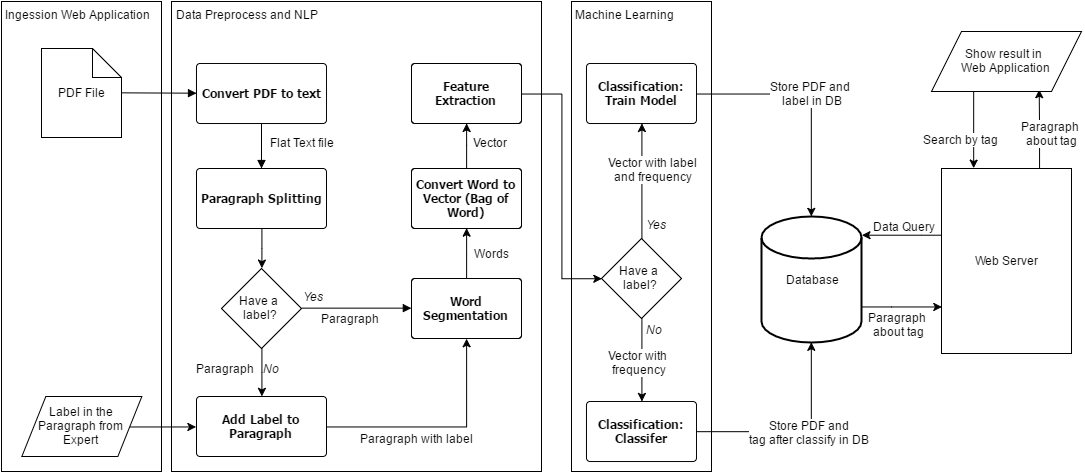

The diagram above was exported from draw.io. Its source (the exported page's mxGraphModel, read from the mxfile embedded in the PNG):
<mxGraphModel dx="2009" dy="901" grid="1" gridSize="10" guides="1" tooltips="1" connect="1" arrows="1" fold="1" page="0" pageScale="1" pageWidth="826" pageHeight="1169" background="none" math="0" shadow="0">
  <root>
    <mxCell id="0" style=";html=1;" />
    <mxCell id="1" style=";html=1;" parent="0" />
    <mxCell id="173" value="" style="whiteSpace=wrap;html=1;gradientColor=none;fillColor=none;" vertex="1" parent="1">
      <mxGeometry x="-40" y="290" width="160" height="470" as="geometry" />
    </mxCell>
    <mxCell id="175" value="" style="whiteSpace=wrap;html=1;gradientColor=none;fillColor=none;" vertex="1" parent="1">
      <mxGeometry x="130" y="290" width="370" height="470" as="geometry" />
    </mxCell>
    <mxCell id="148" value="" style="whiteSpace=wrap;html=1;fillColor=none;gradientColor=none;" vertex="1" parent="1">
      <mxGeometry x="530" y="290" width="140" height="470" as="geometry" />
    </mxCell>
    <mxCell id="158" style="edgeStyle=orthogonalEdgeStyle;rounded=0;html=1;jettySize=auto;orthogonalLoop=1;" edge="1" parent="1" source="146" target="91">
      <mxGeometry relative="1" as="geometry" />
    </mxCell>
    <mxCell id="180" value="Vector with &amp;nbsp;&lt;div&gt;frequency&amp;nbsp;&lt;/div&gt;" style="text;html=1;resizable=0;points=[];align=center;verticalAlign=middle;labelBackgroundColor=#ffffff;" vertex="1" connectable="0" parent="158">
      <mxGeometry x="0.0361" y="-2" relative="1" as="geometry">
        <mxPoint as="offset" />
      </mxGeometry>
    </mxCell>
    <mxCell id="187" style="edgeStyle=orthogonalEdgeStyle;rounded=0;html=1;entryX=0.5;entryY=0;entryPerimeter=0;jettySize=auto;orthogonalLoop=1;" edge="1" parent="1" source="86" target="116">
      <mxGeometry relative="1" as="geometry" />
    </mxCell>
    <mxCell id="188" value="Store PDF and&amp;nbsp;&lt;div&gt;label in DB&lt;/div&gt;" style="text;html=1;resizable=0;points=[];align=center;verticalAlign=middle;labelBackgroundColor=#ffffff;" vertex="1" connectable="0" parent="187">
      <mxGeometry x="-0.3193" y="1" relative="1" as="geometry">
        <mxPoint x="34" as="offset" />
      </mxGeometry>
    </mxCell>
    <mxCell id="86" value="Classification: Train Model" style="shape=mxgraph.flowchart.process;fillColor=#FFFFFF;strokeColor=#000000;strokeWidth=1;whiteSpace=wrap;gradientColor=none;gradientDirection=north;fontColor=#000000;fontStyle=1;fontFamily=Tahoma;html=1;" vertex="1" parent="1">
      <mxGeometry x="545" y="352" width="110" height="60" as="geometry" />
    </mxCell>
    <mxCell id="189" style="edgeStyle=orthogonalEdgeStyle;rounded=0;html=1;exitX=1;exitY=0.5;exitPerimeter=0;entryX=0.5;entryY=1;entryPerimeter=0;jettySize=auto;orthogonalLoop=1;" edge="1" parent="1" source="91" target="116">
      <mxGeometry relative="1" as="geometry" />
    </mxCell>
    <mxCell id="191" value="Store PDF and&amp;nbsp;&lt;div&gt;tag after classify in DB&amp;nbsp;&lt;/div&gt;" style="text;html=1;resizable=0;points=[];align=center;verticalAlign=middle;labelBackgroundColor=#ffffff;" vertex="1" connectable="0" parent="189">
      <mxGeometry x="0.1149" relative="1" as="geometry">
        <mxPoint as="offset" />
      </mxGeometry>
    </mxCell>
    <mxCell id="91" value="Classification: Classifer" style="shape=mxgraph.flowchart.process;fillColor=#FFFFFF;strokeColor=#000000;strokeWidth=1;whiteSpace=wrap;gradientColor=none;gradientDirection=north;fontColor=#000000;fontStyle=1;fontFamily=Tahoma;html=1;" vertex="1" parent="1">
      <mxGeometry x="545" y="690" width="110" height="60" as="geometry" />
    </mxCell>
    <mxCell id="93" value="Convert PDF to text" style="shape=mxgraph.flowchart.process;fillColor=#FFFFFF;strokeColor=#000000;strokeWidth=1;whiteSpace=wrap;gradientColor=none;gradientDirection=north;fontColor=#000000;fontStyle=1;fontFamily=Tahoma;html=1;" vertex="1" parent="1">
      <mxGeometry x="155" y="352" width="130" height="60" as="geometry" />
    </mxCell>
    <mxCell id="138" style="edgeStyle=orthogonalEdgeStyle;rounded=0;html=1;entryX=0.5;entryY=0;entryPerimeter=0;jettySize=auto;orthogonalLoop=1;" edge="1" parent="1" source="94" target="129">
      <mxGeometry relative="1" as="geometry" />
    </mxCell>
    <mxCell id="94" value="Paragraph Splitting" style="shape=mxgraph.flowchart.process;fillColor=#FFFFFF;strokeColor=#000000;strokeWidth=1;whiteSpace=wrap;gradientColor=none;gradientDirection=north;fontColor=#000000;fontStyle=1;fontFamily=Tahoma;html=1;" vertex="1" parent="1">
      <mxGeometry x="155" y="457" width="130" height="60" as="geometry" />
    </mxCell>
    <mxCell id="95" value="" style="endArrow=block;strokeColor=#000000;strokeWidth=1;html=1;labelBackgroundColor=none;fontColor=#000000;exitX=1;exitY=0.5;" edge="1" source="98" target="93" parent="1">
      <mxGeometry x="80" y="382" as="geometry">
        <mxPoint x="113" y="347" as="sourcePoint" />
      </mxGeometry>
    </mxCell>
    <mxCell id="96" value="" style="endArrow=block;strokeColor=#000000;strokeWidth=1;html=1;labelBackgroundColor=none;fontColor=#000000;" edge="1" source="93" target="94" parent="1">
      <mxGeometry x="220" y="412" as="geometry" />
    </mxCell>
    <mxCell id="97" value="Flat Text file" style="text;html=1;resizable=0;points=[];align=center;verticalAlign=middle;labelBackgroundColor=#ffffff;" vertex="1" connectable="0" parent="96">
      <mxGeometry x="-0.1843" y="2" relative="1" as="geometry">
        <mxPoint x="38" as="offset" />
      </mxGeometry>
    </mxCell>
    <mxCell id="98" value="PDF File" style="shape=note;whiteSpace=wrap;html=1;size=29;" vertex="1" parent="1">
      <mxGeometry y="337" width="80" height="89" as="geometry" />
    </mxCell>
    <mxCell id="99" style="edgeStyle=orthogonalEdgeStyle;rounded=0;html=1;exitX=0.5;exitY=1;exitPerimeter=0;entryX=0.5;entryY=1;entryPerimeter=0;jettySize=auto;orthogonalLoop=1;" edge="1" source="94" target="94" parent="1">
      <mxGeometry x="220" y="517" as="geometry" />
    </mxCell>
    <mxCell id="100" style="edgeStyle=orthogonalEdgeStyle;rounded=0;html=1;entryX=0.5;entryY=1;entryPerimeter=0;jettySize=auto;orthogonalLoop=1;" edge="1" source="102" target="104" parent="1">
      <mxGeometry x="425" y="517" as="geometry" />
    </mxCell>
    <mxCell id="101" value="Words" style="text;html=1;resizable=0;points=[];align=center;verticalAlign=middle;labelBackgroundColor=#ffffff;" vertex="1" connectable="0" parent="100">
      <mxGeometry y="1" relative="1" as="geometry">
        <mxPoint x="26" y="-1" as="offset" />
      </mxGeometry>
    </mxCell>
    <mxCell id="102" value="Word Segmentation" style="shape=mxgraph.flowchart.process;fillColor=#FFFFFF;strokeColor=#000000;strokeWidth=1;whiteSpace=wrap;gradientColor=none;gradientDirection=north;fontColor=#000000;fontStyle=1;fontFamily=Tahoma;html=1;" vertex="1" parent="1">
      <mxGeometry x="370" y="567" width="110" height="60" as="geometry" />
    </mxCell>
    <mxCell id="103" style="edgeStyle=orthogonalEdgeStyle;rounded=0;html=1;entryX=0.5;entryY=1;entryPerimeter=0;jettySize=auto;orthogonalLoop=1;" edge="1" source="104" target="106" parent="1">
      <mxGeometry x="425" y="412" as="geometry" />
    </mxCell>
    <mxCell id="104" value="Convert Word to Vector (Bag of Word)" style="shape=mxgraph.flowchart.process;fillColor=#FFFFFF;strokeColor=#000000;strokeWidth=1;whiteSpace=wrap;gradientColor=none;gradientDirection=north;fontColor=#000000;fontStyle=1;fontFamily=Tahoma;html=1;" vertex="1" parent="1">
      <mxGeometry x="370" y="457" width="110" height="60" as="geometry" />
    </mxCell>
    <mxCell id="147" style="edgeStyle=orthogonalEdgeStyle;rounded=0;html=1;entryX=0;entryY=0.5;entryPerimeter=0;jettySize=auto;orthogonalLoop=1;" edge="1" parent="1" source="106" target="146">
      <mxGeometry relative="1" as="geometry" />
    </mxCell>
    <mxCell id="106" value="Feature Extraction" style="shape=mxgraph.flowchart.process;fillColor=#FFFFFF;strokeColor=#000000;strokeWidth=1;whiteSpace=wrap;gradientColor=none;gradientDirection=north;fontColor=#000000;fontStyle=1;fontFamily=Tahoma;html=1;" vertex="1" parent="1">
      <mxGeometry x="370" y="352" width="110" height="60" as="geometry" />
    </mxCell>
    <mxCell id="107" value="Vector" style="text;html=1;resizable=0;points=[];autosize=1;align=left;verticalAlign=top;spacingTop=-4;" vertex="1" parent="1">
      <mxGeometry x="430" y="422" width="50" height="20" as="geometry" />
    </mxCell>
    <mxCell id="185" style="edgeStyle=orthogonalEdgeStyle;rounded=0;html=1;entryX=0;entryY=0.75;jettySize=auto;orthogonalLoop=1;" edge="1" parent="1" source="116" target="168">
      <mxGeometry relative="1" as="geometry">
        <Array as="points">
          <mxPoint x="850" y="596" />
          <mxPoint x="850" y="596" />
        </Array>
      </mxGeometry>
    </mxCell>
    <mxCell id="116" value="Database" style="strokeWidth=2;html=1;shape=mxgraph.flowchart.database;whiteSpace=wrap;fillColor=#ffffff;gradientColor=none;" vertex="1" parent="1">
      <mxGeometry x="720" y="505" width="100" height="126" as="geometry" />
    </mxCell>
    <mxCell id="137" style="edgeStyle=orthogonalEdgeStyle;rounded=0;html=1;entryX=0.5;entryY=0;entryPerimeter=0;jettySize=auto;orthogonalLoop=1;" edge="1" parent="1" source="129" target="134">
      <mxGeometry relative="1" as="geometry" />
    </mxCell>
    <mxCell id="129" value="&lt;span&gt;Have a&amp;nbsp;&lt;/span&gt;&lt;div&gt;&lt;span&gt;label?&lt;/span&gt;&lt;/div&gt;" style="shape=mxgraph.flowchart.decision;fillColor=#FFFFFF;strokeColor=#000000;strokeWidth=1;gradientColor=none;gradientDirection=north;html=1;fontColor=#000000;" vertex="1" parent="1">
      <mxGeometry x="180" y="557" width="80" height="80" as="geometry" />
    </mxCell>
    <mxCell id="132" value="" style="endArrow=block;strokeColor=#000000;strokeWidth=1;html=1;labelBackgroundColor=none;fontColor=#000000;exitX=1;exitY=0.5;exitPerimeter=0;entryX=0;entryY=0.5;entryPerimeter=0;" edge="1" parent="1" source="129" target="102">
      <mxGeometry x="260" y="596" as="geometry">
        <mxPoint x="260" y="596" as="sourcePoint" />
        <mxPoint x="380" y="596" as="targetPoint" />
      </mxGeometry>
    </mxCell>
    <mxCell id="133" value="Yes" style="text;spacingTop=-5;fontColor=#000000;fontStyle=2;html=1;gradientColor=none;fillColor=none;strokeColor=none;strokeWidth=1;" vertex="1" parent="1">
      <mxGeometry x="260" y="577" width="67.5" height="20" as="geometry" />
    </mxCell>
    <mxCell id="139" style="edgeStyle=orthogonalEdgeStyle;rounded=0;html=1;entryX=0.5;entryY=1;entryPerimeter=0;jettySize=auto;orthogonalLoop=1;" edge="1" parent="1" source="134" target="102">
      <mxGeometry relative="1" as="geometry" />
    </mxCell>
    <mxCell id="134" value="Add Label to Paragraph" style="shape=mxgraph.flowchart.process;fillColor=#FFFFFF;strokeColor=#000000;strokeWidth=1;whiteSpace=wrap;gradientColor=none;gradientDirection=north;fontColor=#000000;fontStyle=1;fontFamily=Tahoma;html=1;" vertex="1" parent="1">
      <mxGeometry x="155" y="685" width="130" height="60" as="geometry" />
    </mxCell>
    <mxCell id="136" value="No" style="text;spacingTop=-5;fontColor=#000000;fontStyle=2;html=1;gradientColor=none;fillColor=none;strokeColor=none;strokeWidth=1;" vertex="1" parent="1">
      <mxGeometry x="220" y="649" width="67.5" height="20" as="geometry" />
    </mxCell>
    <mxCell id="140" value="Paragraph" style="text;html=1;resizable=0;points=[];align=center;verticalAlign=middle;labelBackgroundColor=#ffffff;" vertex="1" connectable="0" parent="1">
      <mxGeometry x="265.00000000000045" y="599.5714285714289" as="geometry">
        <mxPoint x="43" y="7" as="offset" />
      </mxGeometry>
    </mxCell>
    <mxCell id="141" value="Paragraph with label" style="text;html=1;resizable=0;points=[];align=center;verticalAlign=middle;labelBackgroundColor=#ffffff;" vertex="1" connectable="0" parent="1">
      <mxGeometry x="332.00000000000045" y="719.5714285714289" as="geometry">
        <mxPoint x="43" y="7" as="offset" />
      </mxGeometry>
    </mxCell>
    <mxCell id="143" value="Paragraph" style="text;html=1;resizable=0;points=[];align=center;verticalAlign=middle;labelBackgroundColor=#ffffff;" vertex="1" connectable="0" parent="1">
      <mxGeometry x="140.00000000000045" y="649.5714285714289" as="geometry">
        <mxPoint x="43" y="7" as="offset" />
      </mxGeometry>
    </mxCell>
    <mxCell id="176" style="edgeStyle=orthogonalEdgeStyle;rounded=0;html=1;entryX=0.5;entryY=1;entryPerimeter=0;jettySize=auto;orthogonalLoop=1;" edge="1" parent="1" source="146" target="86">
      <mxGeometry relative="1" as="geometry" />
    </mxCell>
    <mxCell id="146" value="&lt;span&gt;Have a&amp;nbsp;&lt;/span&gt;&lt;div&gt;&lt;span&gt;label?&lt;/span&gt;&lt;/div&gt;" style="shape=mxgraph.flowchart.decision;fillColor=#FFFFFF;strokeColor=#000000;strokeWidth=1;gradientColor=none;gradientDirection=north;html=1;fontColor=#000000;" vertex="1" parent="1">
      <mxGeometry x="560" y="527" width="80" height="80" as="geometry" />
    </mxCell>
    <mxCell id="149" value="&lt;span style=&quot;color: rgb(0 , 0 , 0) ; font-family: &amp;#34;helvetica&amp;#34; ; font-size: 12px ; font-style: normal ; font-weight: normal ; letter-spacing: normal ; text-align: left ; text-indent: 0px ; text-transform: none ; white-space: nowrap ; word-spacing: 0px ; background-color: rgb(255 , 255 , 255) ; display: inline ; float: none&quot;&gt;Machine Learning&lt;/span&gt;" style="text;html=1;" vertex="1" parent="1">
      <mxGeometry x="532" y="290" width="50" height="30" as="geometry" />
    </mxCell>
    <mxCell id="166" style="edgeStyle=orthogonalEdgeStyle;rounded=0;html=1;exitX=0.75;exitY=0;entryX=0.75;entryY=1;jettySize=auto;orthogonalLoop=1;" edge="1" source="168" parent="1">
      <mxGeometry x="998" y="378.0588235294117" as="geometry">
        <mxPoint x="997.689655172414" y="378.2068965517242" as="targetPoint" />
      </mxGeometry>
    </mxCell>
    <mxCell id="167" value="Paragraph&amp;nbsp;&lt;div&gt;about tag&lt;/div&gt;" style="text;html=1;resizable=0;points=[];align=center;verticalAlign=middle;labelBackgroundColor=#ffffff;" vertex="1" connectable="0" parent="166">
      <mxGeometry x="0.0424" y="-1" relative="1" as="geometry">
        <mxPoint x="11" y="6" as="offset" />
      </mxGeometry>
    </mxCell>
    <mxCell id="182" style="edgeStyle=orthogonalEdgeStyle;rounded=0;html=1;entryX=1;entryY=0.15;entryPerimeter=0;jettySize=auto;orthogonalLoop=1;" edge="1" parent="1" source="168" target="116">
      <mxGeometry relative="1" as="geometry">
        <Array as="points">
          <mxPoint x="880" y="524" />
          <mxPoint x="880" y="524" />
        </Array>
      </mxGeometry>
    </mxCell>
    <mxCell id="168" value="Web Server" style="whiteSpace=wrap;html=1;fillColor=#ffffff;gradientColor=none;" vertex="1" parent="1">
      <mxGeometry x="900" y="457" width="130" height="185" as="geometry" />
    </mxCell>
    <mxCell id="170" style="edgeStyle=orthogonalEdgeStyle;rounded=0;html=1;exitX=0.25;exitY=1;entryX=0.25;entryY=0;jettySize=auto;orthogonalLoop=1;" edge="1" target="168" parent="1">
      <mxGeometry x="932.1176470588234" y="378.0588235294117" as="geometry">
        <mxPoint x="932.1724137931037" y="378.2068965517242" as="sourcePoint" />
      </mxGeometry>
    </mxCell>
    <mxCell id="171" value="Search by tag" style="text;html=1;resizable=0;points=[];align=center;verticalAlign=middle;labelBackgroundColor=#ffffff;" vertex="1" connectable="0" parent="170">
      <mxGeometry x="-0.1636" y="-2" relative="1" as="geometry">
        <mxPoint x="-11" y="16" as="offset" />
      </mxGeometry>
    </mxCell>
    <mxCell id="174" value="&lt;span&gt;Ingession Web Application&lt;/span&gt;" style="text;html=1;" vertex="1" parent="1">
      <mxGeometry x="-38" y="290" width="40" height="30" as="geometry" />
    </mxCell>
    <mxCell id="177" value="Vector with label&amp;nbsp;&lt;div&gt;and&amp;nbsp;frequency&amp;nbsp;&lt;/div&gt;" style="text;html=1;resizable=0;points=[];align=center;verticalAlign=middle;labelBackgroundColor=#ffffff;" vertex="1" connectable="0" parent="1">
      <mxGeometry x="570.3529411764703" y="510" as="geometry">
        <mxPoint x="42" y="-53" as="offset" />
      </mxGeometry>
    </mxCell>
    <mxCell id="178" value="Yes" style="text;spacingTop=-5;fontColor=#000000;fontStyle=2;html=1;gradientColor=none;fillColor=none;strokeColor=none;strokeWidth=1;" vertex="1" parent="1">
      <mxGeometry x="603" y="505" width="67.5" height="20" as="geometry" />
    </mxCell>
    <mxCell id="179" value="No" style="text;spacingTop=-5;fontColor=#000000;fontStyle=2;html=1;gradientColor=none;fillColor=none;strokeColor=none;strokeWidth=1;" vertex="1" parent="1">
      <mxGeometry x="603" y="610" width="67.5" height="20" as="geometry" />
    </mxCell>
    <mxCell id="181" value="&lt;span style=&quot;color: rgb(0 , 0 , 0) ; font-family: &amp;#34;helvetica&amp;#34; ; font-size: 12px ; font-style: normal ; font-weight: normal ; letter-spacing: normal ; text-align: left ; text-indent: 0px ; text-transform: none ; white-space: nowrap ; word-spacing: 0px ; background-color: rgb(255 , 255 , 255) ; display: inline ; float: none&quot;&gt;Data Preprocess and NLP&lt;/span&gt;" style="text;html=1;" vertex="1" parent="1">
      <mxGeometry x="133" y="290" width="50" height="30" as="geometry" />
    </mxCell>
    <mxCell id="183" value="&lt;span style=&quot;color: rgb(0 , 0 , 0) ; font-family: &amp;#34;helvetica&amp;#34; ; font-size: 12px ; font-style: normal ; font-weight: normal ; letter-spacing: normal ; text-align: center ; text-indent: 0px ; text-transform: none ; white-space: nowrap ; word-spacing: 0px ; background-color: rgb(255 , 255 , 255) ; display: inline ; float: none&quot;&gt;Data Query&lt;/span&gt;" style="text;html=1;" vertex="1" parent="1">
      <mxGeometry x="830" y="502" width="50" height="30" as="geometry" />
    </mxCell>
    <mxCell id="186" value="Paragraph&amp;nbsp;&lt;div&gt;about tag&lt;/div&gt;" style="text;html=1;resizable=0;points=[];align=center;verticalAlign=middle;labelBackgroundColor=#ffffff;" vertex="1" connectable="0" parent="1">
      <mxGeometry x="870.4705882352941" y="590.3529411764707" as="geometry">
        <mxPoint x="-14" y="22" as="offset" />
      </mxGeometry>
    </mxCell>
    <mxCell id="194" style="edgeStyle=orthogonalEdgeStyle;rounded=0;html=1;entryX=0;entryY=0.5;entryPerimeter=0;jettySize=auto;orthogonalLoop=1;exitX=0.9;exitY=0.501;exitPerimeter=0;" edge="1" parent="1" source="192" target="134">
      <mxGeometry relative="1" as="geometry">
        <Array as="points" />
      </mxGeometry>
    </mxCell>
    <mxCell id="192" value="&lt;span&gt;Label in the Paragraph from Expert&lt;/span&gt;" style="shape=parallelogram;whiteSpace=wrap;html=1;fillColor=#ffffff;gradientColor=none;" vertex="1" parent="1">
      <mxGeometry x="-19.647058823529505" y="685" width="120" height="60" as="geometry" />
    </mxCell>
    <mxCell id="195" value="&lt;span&gt;Show result in&amp;nbsp;&lt;/span&gt;&lt;div&gt;&lt;span&gt;Web Application&lt;/span&gt;&lt;/div&gt;" style="shape=parallelogram;whiteSpace=wrap;html=1;fillColor=#ffffff;gradientColor=none;" vertex="1" parent="1">
      <mxGeometry x="890" y="320" width="150" height="60" as="geometry" />
    </mxCell>
  </root>
</mxGraphModel>